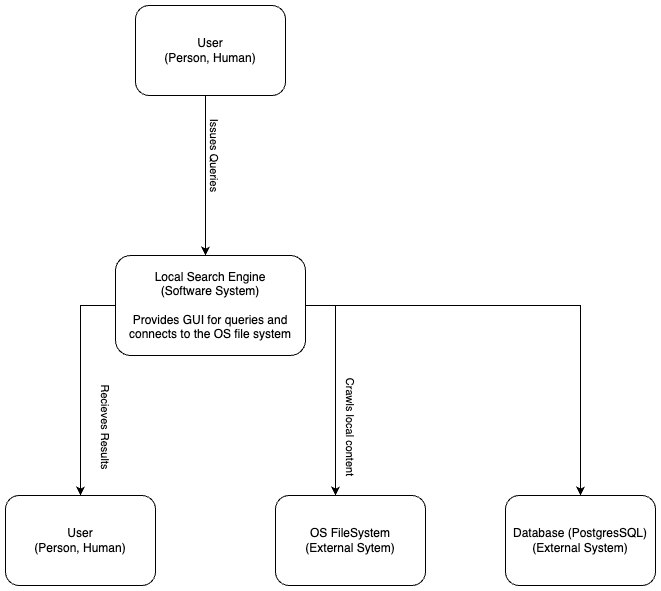

The diagram above was exported from draw.io. Its source (the exported page's mxGraphModel, read from the mxfile embedded in the PNG):
<mxGraphModel dx="2308" dy="1128" grid="1" gridSize="10" guides="1" tooltips="1" connect="1" arrows="1" fold="1" page="1" pageScale="1" pageWidth="850" pageHeight="1100" math="0" shadow="0">
  <root>
    <mxCell id="0" />
    <mxCell id="1" parent="0" />
    <mxCell id="6XNDoO9Dii2A5_J0qCzi-6" style="edgeStyle=orthogonalEdgeStyle;rounded=0;orthogonalLoop=1;jettySize=auto;html=1;" parent="1" source="6XNDoO9Dii2A5_J0qCzi-1" target="6XNDoO9Dii2A5_J0qCzi-4" edge="1">
      <mxGeometry relative="1" as="geometry">
        <Array as="points">
          <mxPoint x="440" y="380" />
        </Array>
      </mxGeometry>
    </mxCell>
    <mxCell id="6XNDoO9Dii2A5_J0qCzi-15" style="edgeStyle=orthogonalEdgeStyle;rounded=0;orthogonalLoop=1;jettySize=auto;html=1;entryX=0.5;entryY=0;entryDx=0;entryDy=0;" parent="1" source="6XNDoO9Dii2A5_J0qCzi-1" target="6XNDoO9Dii2A5_J0qCzi-11" edge="1">
      <mxGeometry relative="1" as="geometry">
        <Array as="points">
          <mxPoint x="185" y="380" />
        </Array>
      </mxGeometry>
    </mxCell>
    <mxCell id="k9s6rufi2WQ1iM0t4Eks-3" style="edgeStyle=orthogonalEdgeStyle;rounded=0;orthogonalLoop=1;jettySize=auto;html=1;exitX=1;exitY=0.5;exitDx=0;exitDy=0;entryX=0.5;entryY=0;entryDx=0;entryDy=0;" edge="1" parent="1" source="6XNDoO9Dii2A5_J0qCzi-1" target="k9s6rufi2WQ1iM0t4Eks-2">
      <mxGeometry relative="1" as="geometry" />
    </mxCell>
    <mxCell id="6XNDoO9Dii2A5_J0qCzi-1" value="Local Search Engine&lt;div&gt;(Software System)&lt;/div&gt;&lt;div&gt;&lt;br&gt;&lt;/div&gt;&lt;div&gt;Provides GUI for queries and connects to the OS file system&lt;/div&gt;" style="rounded=1;whiteSpace=wrap;html=1;" parent="1" vertex="1">
      <mxGeometry x="220" y="330" width="190" height="100" as="geometry" />
    </mxCell>
    <mxCell id="6XNDoO9Dii2A5_J0qCzi-5" style="edgeStyle=orthogonalEdgeStyle;rounded=0;orthogonalLoop=1;jettySize=auto;html=1;" parent="1" source="6XNDoO9Dii2A5_J0qCzi-2" target="6XNDoO9Dii2A5_J0qCzi-1" edge="1">
      <mxGeometry relative="1" as="geometry">
        <Array as="points">
          <mxPoint x="310" y="250" />
          <mxPoint x="310" y="250" />
        </Array>
      </mxGeometry>
    </mxCell>
    <mxCell id="6XNDoO9Dii2A5_J0qCzi-7" value="Issues Queries" style="edgeLabel;html=1;align=center;verticalAlign=middle;resizable=0;points=[];rotation=90;" parent="6XNDoO9Dii2A5_J0qCzi-5" vertex="1" connectable="0">
      <mxGeometry x="-0.4087" y="2" relative="1" as="geometry">
        <mxPoint x="8" y="12" as="offset" />
      </mxGeometry>
    </mxCell>
    <mxCell id="6XNDoO9Dii2A5_J0qCzi-2" value="User&lt;div&gt;(Person, Human)&lt;/div&gt;" style="rounded=1;whiteSpace=wrap;html=1;" parent="1" vertex="1">
      <mxGeometry x="240" y="80" width="150" height="90" as="geometry" />
    </mxCell>
    <mxCell id="6XNDoO9Dii2A5_J0qCzi-4" value="OS FileSystem&lt;div&gt;(External Sytem)&lt;/div&gt;" style="rounded=1;whiteSpace=wrap;html=1;" parent="1" vertex="1">
      <mxGeometry x="380" y="570" width="150" height="90" as="geometry" />
    </mxCell>
    <mxCell id="6XNDoO9Dii2A5_J0qCzi-11" value="User&lt;div&gt;(Person, Human)&lt;/div&gt;" style="rounded=1;whiteSpace=wrap;html=1;" parent="1" vertex="1">
      <mxGeometry x="110" y="570" width="150" height="90" as="geometry" />
    </mxCell>
    <mxCell id="6XNDoO9Dii2A5_J0qCzi-17" value="Crawls local content" style="edgeLabel;html=1;align=center;verticalAlign=middle;resizable=0;points=[];rotation=90;" parent="1" vertex="1" connectable="0">
      <mxGeometry x="455" y="500.5" as="geometry" />
    </mxCell>
    <mxCell id="6XNDoO9Dii2A5_J0qCzi-18" value="Recieves Results" style="edgeLabel;html=1;align=center;verticalAlign=middle;resizable=0;points=[];rotation=90;" parent="1" vertex="1" connectable="0">
      <mxGeometry x="210" y="500.5" as="geometry" />
    </mxCell>
    <mxCell id="k9s6rufi2WQ1iM0t4Eks-2" value="Database (PostgresSQL)&lt;div&gt;(External System)&lt;/div&gt;" style="rounded=1;whiteSpace=wrap;html=1;" vertex="1" parent="1">
      <mxGeometry x="610" y="570" width="150" height="90" as="geometry" />
    </mxCell>
  </root>
</mxGraphModel>